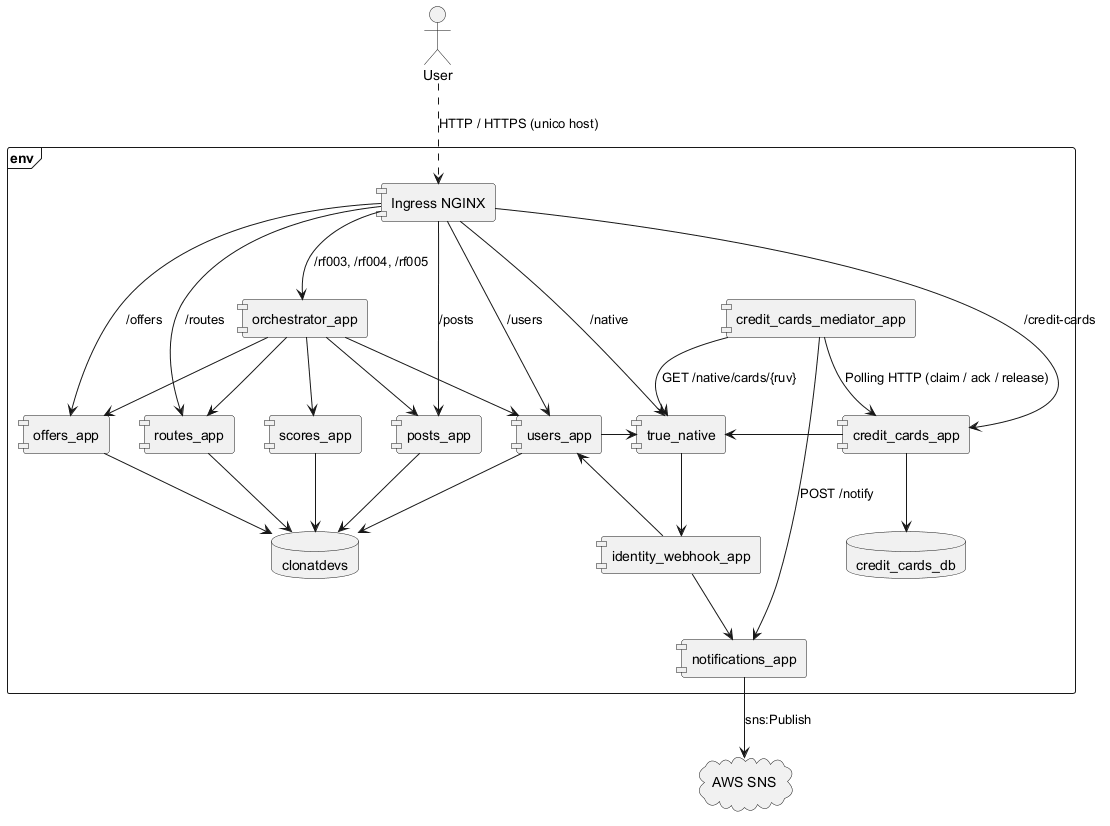

The diagram above was rendered by PlantUML. Its source (embedded in the PNG):
@startuml

skinparam componentStyle uml1

actor "User" as user

frame "env" {
    component "Ingress NGINX" as ingress

    component orchestrator_app
    component users_app
    component posts_app
    component offers_app
    component routes_app
    component scores_app
    component credit_cards_app
    component credit_cards_mediator_app

    component identity_webhook_app
    component notifications_app
    component true_native

    database clonatdevs
    database credit_cards_db

    users_app -down-> clonatdevs
    posts_app -down-> clonatdevs
    offers_app -down-> clonatdevs
    routes_app -down-> clonatdevs
    scores_app -down-> clonatdevs
    credit_cards_app -down-> credit_cards_db

    ingress --> orchestrator_app : /rf003, /rf004, /rf005
    ingress --> users_app : /users
    ingress --> posts_app : /posts
    ingress --> offers_app : /offers
    ingress --> routes_app : /routes
    ingress --> credit_cards_app : /credit-cards
    ingress --> true_native : /native

    orchestrator_app --> users_app
    orchestrator_app --> posts_app
    orchestrator_app --> offers_app
    orchestrator_app --> routes_app
    orchestrator_app --> scores_app

    users_app -right-> true_native
    true_native -down-> identity_webhook_app
    identity_webhook_app -left-> users_app
    identity_webhook_app -down-> notifications_app

    credit_cards_app -right-> true_native
    credit_cards_mediator_app -down-> credit_cards_app : Polling HTTP (claim / ack / release)
    credit_cards_mediator_app -right-> true_native : GET /native/cards/{ruv}
    credit_cards_mediator_app -down-> notifications_app : POST /notify
}

cloud "AWS SNS" as sns

notifications_app --> sns : sns:Publish

user ..> ingress : HTTP / HTTPS (unico host)

@enduml